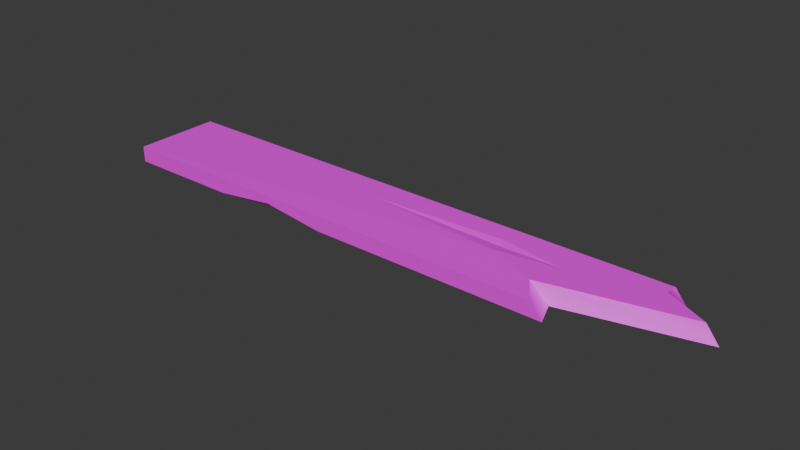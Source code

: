 # Source: SM_Prop_Plank_04.blend  (saved by Blender 4.5.88; exported with 4.5.12 LTS)
import bpy
from mathutils import Matrix  # noqa: F401  (used for matrix-valued properties, if any)

bpy.ops.wm.read_factory_settings(use_empty=True)
scene = bpy.context.scene
scene.name = 'Scene'

# ---- collections
col_sm_prop_plank_04 = bpy.data.collections.new('SM_Prop_Plank_04'); scene.collection.children.link(col_sm_prop_plank_04)

# ---- images (referenced by path relative to the original .blend; pixels are not part of the script)
import os
ASSET_DIR = os.environ.get("B2B_ASSET_DIR", "")  # directory of the original .blend (textures are referenced by path, not embedded)
HERE = os.path.dirname(os.path.abspath(__file__))  # packed textures are extracted next to this script under _unpacked/

def load_image(name, relpath, width, height, colorspace="sRGB"):
    """Load a texture the original file referenced (path relative to the .blend, or extracted next to this script)."""
    p = next((c for c in (os.path.join(HERE, relpath), os.path.join(ASSET_DIR, relpath)) if relpath and os.path.exists(c)), "")
    if p:
        img = bpy.data.images.load(p, check_existing=True)
        img.name = name
    else:  # same state as the original file: an image datablock whose file is absent (Cycles renders it pink)
        img = bpy.data.images.new(name, width, height)
        img.source = "FILE"
        img.filepath = "//" + (relpath or name)
    img.colorspace_settings.name = colorspace
    return img
img_file3502 = load_image('file3502', 'PolygonNatureBiomes_Swamp_Texture_01.png', 1024, 1024, 'sRGB')

# ---- materials (node trees are filled in below, after node groups)
mat_nature_base_mat7 = bpy.data.materials.new('Nature_Base_Mat7')
mat_nature_base_mat7.diffuse_color = (1.0, 1.0, 1.0, 1.0)
mat_nature_base_mat7.roughness = 0.5528

# ---- material node trees
mat_nature_base_mat7.use_nodes = True; mat_nature_base_mat7.node_tree.nodes.clear()
_N = mat_nature_base_mat7.node_tree.nodes; _L = mat_nature_base_mat7.node_tree.links
n0 = _N.new('ShaderNodeBsdfPrincipled'); n0.name = 'Principled BSDF'; n0.location = (-200, 100)
n0.inputs[2].default_value = 0.5528
n0.inputs[27].default_value = (0.0, 0.0, 0.0, 1.0)
n0.inputs[28].default_value = 1.0
n1 = _N.new('ShaderNodeOutputMaterial'); n1.name = 'Material Output'; n1.location = (200, 100)
n2 = _N.new('ShaderNodeNormalMap'); n2.name = 'Normal Map'; n2.location = (-600, -600)
n2.label = 'Normal/Map'
n3 = _N.new('ShaderNodeTexImage'); n3.name = 'Image Texture'; n3.location = (-600, 300)
n3.image = img_file3502
_L.new(n0.outputs[0], n1.inputs[0])
_L.new(n2.outputs[0], n0.inputs[5])
_L.new(n3.outputs[0], n0.inputs[0])
n1.is_active_output = True

# ---- world
world_world = bpy.data.worlds.new('World'); scene.world = world_world
world_world.use_nodes = True; world_world.node_tree.nodes.clear()
_N = world_world.node_tree.nodes; _L = world_world.node_tree.links
n0 = _N.new('ShaderNodeOutputWorld'); n0.name = 'World Output'; n0.location = (200, 100)
n1 = _N.new('ShaderNodeBackground'); n1.name = 'Background'; n1.location = (-200, 100)
n1.inputs[0].default_value = (0.05088, 0.05088, 0.05088, 1.0)
_L.new(n1.outputs[0], n0.inputs[0])
n0.is_active_output = True
world_world.color = (0.05088, 0.05088, 0.05088)
world_world.sun_shadow_jitter_overblur = 0.0

# ---- meshes
me_mesh = bpy.data.meshes.new('Mesh')
me_mesh.from_pydata([(-191.6, 3.319, -27.15), (-191.6, -4.884, -27.15), (-191.6, -4.884, 18.22), (-191.6, 3.319, 18.22), (-191.6, -4.884, -18.54), (-191.6, -4.884, -9.332), (-129.5, -4.884, -14.8), (-191.6, -0.06427, -13.4), (-132.1, -4.884, 18.22), (-68.56, -4.884, 18.22), (-92.88, -4.884, 11.45), (-100.4, -0.9022, 18.22), (-62.66, 3.319, -12.73), (10.45, 3.319, -5.993), (107.7, 3.319, -10.29), (9.613, 3.319, -16.19), (9.943, 2.186, -12.17), (52.87, -4.884, 18.22), (48.14, -4.884, 6.121), (114.4, -4.884, -9.887), (92.73, -4.884, -27.15), (86.17, 3.319, -27.15), (85.66, 3.319, -21.51), (37.93, 3.319, 5.255), (46.88, 2.696, 18.22), (43.29, 3.319, -10.64)], [], [(3, 0, 7), (7, 6, 5), (7, 0, 1, 4), (3, 7, 5, 2), (11, 10, 9), (8, 10, 11), (2, 8, 11, 3), (5, 10, 8, 2), (4, 6, 7), (25, 15, 16), (3, 12, 0), (12, 16, 15), (13, 16, 12), (25, 16, 13), (3, 13, 12), (0, 12, 15), (10, 18, 17, 9), (6, 19, 18, 10, 5), (1, 20, 19, 6, 4), (0, 21, 20, 1), (0, 15, 22, 21), (25, 22, 15), (13, 23, 25), (3, 24, 23, 13), (3, 11, 24), (17, 24, 11, 9), (18, 23, 24, 17), (23, 19, 14), (22, 20, 21), (14, 19, 22), (22, 19, 20), (18, 19, 23), (25, 23, 14), (14, 22, 25)])
me_mesh.polygons.foreach_set('use_smooth', [True] * 34)
_k = set([(0, 1), (0, 3), (0, 7), (0, 12), (0, 15), (0, 21), (1, 4), (1, 20), (2, 3), (2, 5), (2, 8), (3, 7), (3, 11), (3, 12), (3, 13), (3, 24), (4, 6), (4, 7), (5, 6), (5, 7), (5, 10), (6, 7), (6, 19), (8, 10), (8, 11), (9, 10), (9, 11), (9, 17), (10, 11), (10, 18), (11, 24), (12, 13), (12, 15), (12, 16), (13, 16), (13, 23), (13, 25), (14, 19), (14, 22), (14, 23), (14, 25), (15, 16), (15, 22), (15, 25), (16, 25), (17, 18), (17, 24), (18, 19), (18, 23), (19, 20), (19, 22), (19, 23), (20, 21), (20, 22), (21, 22), (22, 25), (23, 24), (23, 25)])
me_mesh.attributes.new('sharp_edge', 'BOOLEAN', 'EDGE').data.foreach_set('value', [ (min(e.vertices), max(e.vertices)) in _k for e in me_mesh.edges])
_uv = me_mesh.uv_layers.new(name='map1')
_uv.uv.foreach_set('vector', [0.8873, 0.4119, 0.9331, 0.4119, 0.9192, 0.4119, 0.9192, 0.4119, 0.9207, 0.3751, 0.9151, 0.4119, 0.9192, 0.4119, 0.9331, 0.4119, 0.9331, 0.4119, 0.9244, 0.4119, 0.8873, 0.4119, 0.9192, 0.4119, 0.9151, 0.4119, 0.8873, 0.4119, 0.8873, 0.3578, 0.8942, 0.3533, 0.8873, 0.3389, 0.8873, 0.3766, 0.8942, 0.3533, 0.8873, 0.3578, 0.8873, 0.4119, 0.8873, 0.3766, 0.8873, 0.3578, 0.8873, 0.4119, 0.9151, 0.4119, 0.8942, 0.3533, 0.8873, 0.3766, 0.8873, 0.4119, 0.9244, 0.4119, 0.9207, 0.3751, 0.9192, 0.4119, 0.9179, 0.2573, 0.9221, 0.2925, 0.918, 0.2923, 0.8873, 0.4119, 0.9186, 0.3354, 0.9331, 0.4119, 0.9186, 0.3354, 0.918, 0.2923, 0.9221, 0.2925, 0.9118, 0.292, 0.918, 0.2923, 0.9186, 0.3354, 0.9179, 0.2573, 0.918, 0.2923, 0.9118, 0.292, 0.8873, 0.4119, 0.9118, 0.292, 0.9186, 0.3354, 0.9331, 0.4119, 0.9186, 0.3354, 0.9221, 0.2925, 0.8942, 0.3533, 0.896, 0.2605, 0.8873, 0.2528, 0.8873, 0.3389, 0.9207, 0.3751, 0.9169, 0.236, 0.896, 0.2605, 0.8942, 0.3533, 0.9151, 0.4119, 0.9331, 0.4119, 0.9331, 0.2505, 0.9169, 0.236, 0.9207, 0.3751, 0.9244, 0.4119, 0.9331, 0.4119, 0.9331, 0.2502, 0.9331, 0.2505, 0.9331, 0.4119, 0.9331, 0.4119, 0.9221, 0.2925, 0.9274, 0.2428, 0.9331, 0.2502, 0.9179, 0.2573, 0.9274, 0.2428, 0.9221, 0.2925, 0.9118, 0.292, 0.9008, 0.251, 0.9179, 0.2573, 0.8873, 0.4119, 0.8873, 0.2469, 0.9008, 0.251, 0.9118, 0.292, 0.8873, 0.4119, 0.8873, 0.3578, 0.8873, 0.2469, 0.8873, 0.2528, 0.8873, 0.2469, 0.8873, 0.3578, 0.8873, 0.3389, 0.896, 0.2605, 0.9008, 0.251, 0.8873, 0.2469, 0.8873, 0.2528, 0.9008, 0.251, 0.9169, 0.236, 0.9186, 0.2314, 0.9274, 0.2428, 0.9331, 0.2505, 0.9331, 0.2502, 0.9186, 0.2314, 0.9169, 0.236, 0.9274, 0.2428, 0.9274, 0.2428, 0.9169, 0.236, 0.9331, 0.2505, 0.896, 0.2605, 0.9169, 0.236, 0.9008, 0.251, 0.9179, 0.2573, 0.9008, 0.251, 0.9186, 0.2314, 0.9186, 0.2314, 0.9274, 0.2428, 0.9179, 0.2573])
me_mesh.materials.append(mat_nature_base_mat7)
me_mesh.update()
me_mesh.normals_split_custom_set([tuple(v) for v in zip(*[iter([-1.0, -3.182e-06, 0.0, -1.0, -3.182e-06, 0.0, -1.0, -3.182e-06, 0.0, -0.06726, -0.6431, -0.7629, -0.06726, -0.6431, -0.7629, -0.06726, -0.6431, -0.7629, -1.0, 0.0, 0.0, -1.0, 0.0, 0.0, -1.0, 0.0, 0.0, -1.0, 0.0, 0.0, -1.0, -2.49e-06, 0.0, -1.0, -2.49e-06, 0.0, -1.0, -2.49e-06, 0.0, -1.0, -2.49e-06, 0.0, -0.1134, -0.9063, 0.4071, -0.1134, -0.9063, 0.4071, -0.1134, -0.9063, 0.4071, 0.101, -0.8048, 0.5849, 0.101, -0.8048, 0.5849, 0.101, -0.8048, 0.5849, 1.55e-08, 0.0, 1.0, 1.55e-08, 0.0, 1.0, 1.55e-08, 0.0, 1.0, 1.55e-08, 0.0, 1.0, 0.0, -1.0, 0.0, 0.0, -1.0, 0.0, 0.0, -1.0, 0.0, 0.0, -1.0, 0.0, -0.04121, -0.7294, 0.6829, -0.04121, -0.7294, 0.6829, -0.04121, -0.7294, 0.6829, -0.04524, 0.9604, 0.2748, -0.04524, 0.9604, 0.2748, -0.04524, 0.9604, 0.2748, 0.0, 1.0, 0.0, 0.0, 1.0, 0.0, 0.0, 1.0, 0.0, 0.01296, 0.9626, 0.2706, 0.01296, 0.9626, 0.2706, 0.01296, 0.9626, 0.2706, 0.01672, 0.9832, -0.1816, 0.01672, 0.9832, -0.1816, 0.01672, 0.9832, -0.1816, -0.02524, 0.9837, -0.1782, -0.02524, 0.9837, -0.1782, -0.02524, 0.9837, -0.1782, 0.0, 1.0, 0.0, 0.0, 1.0, 0.0, 0.0, 1.0, 0.0, 0.0, 1.0, 2.051e-08, 0.0, 1.0, 2.051e-08, 0.0, 1.0, 2.051e-08, 0.0, -1.0, 0.0, 0.0, -1.0, 0.0, 0.0, -1.0, 0.0, 0.0, -1.0, 0.0, 0.0, -1.0, 0.0, 0.0, -1.0, 0.0, 0.0, -1.0, 0.0, 0.0, -1.0, 0.0, 0.0, -1.0, 0.0, 0.0, -1.0, 2.997e-08, 0.0, -1.0, 2.997e-08, 0.0, -1.0, 2.997e-08, 0.0, -1.0, 2.997e-08, 0.0, -1.0, 2.997e-08, 0.0, 0.0, -1.0, 0.0, 0.0, -1.0, 0.0, 0.0, -1.0, 0.0, 0.0, -1.0, 0.0, 1.0, -4.171e-08, 0.0, 1.0, -4.171e-08, 0.0, 1.0, -4.171e-08, 0.0, 1.0, -4.171e-08, -4.222e-09, 1.0, -5.08e-08, -4.222e-09, 1.0, -5.08e-08, -4.222e-09, 1.0, -5.08e-08, -1.079e-08, 1.0, 7.674e-09, -1.079e-08, 1.0, 7.674e-09, -1.079e-08, 1.0, 7.674e-09, 0.001338, 0.9997, 0.02368, 0.001338, 0.9997, 0.02368, 0.001338, 0.9997, 0.02368, 0.001338, 0.9997, 0.02368, 0.0, 0.0, 1.0, 0.0, 0.0, 1.0, 0.0, 0.0, 1.0, -9.411e-09, 0.0, 1.0, -9.411e-09, 0.0, 1.0, -9.411e-09, 0.0, 1.0, -9.411e-09, 0.0, 1.0, 0.4361, 0.5709, 0.6956, 0.5426, 0.645, 0.5382, 0.6641, 0.6629, -0.3459, 0.6641, 0.6629, -0.3459, 0.5426, 0.645, 0.5381, 0.4796, 0.5553, 0.6795, 0.4427, 0.4033, 0.8008, 0.4961, 0.6978, -0.5166, 0.446, 0.7354, -0.5102, 0.7791, 0.623, 0.07072, 0.4428, 0.4033, 0.8008, 0.4797, 0.5552, 0.6795, 0.4962, 0.6978, -0.5166, 0.4962, 0.6978, -0.5166, 0.4796, 0.5553, 0.6794, 0.446, 0.7353, -0.5103, 0.4361, 0.5709, 0.6957, 0.4796, 0.5552, 0.6795, 0.5426, 0.645, 0.5381, 7.23e-09, 1.0, 0.0, 7.23e-09, 1.0, 0.0, 7.23e-09, 1.0, 0.0, 7.487e-09, 1.0, 0.0, 7.487e-09, 1.0, 0.0, 7.487e-09, 1.0, 0.0])] * 3)])

# ---- objects
ob_sm_prop_plank_04 = bpy.data.objects.new('SM_Prop_Plank_04', me_mesh)

# ---- transforms, parenting, visibility, modifiers, constraints
ob_sm_prop_plank_04.location = (0.0, 0.0, 0.0)
ob_sm_prop_plank_04.rotation_euler = (1.571, -0.0, 0.0)
ob_sm_prop_plank_04.scale = (0.01, 0.01, 0.01)
ob_sm_prop_plank_04.color = (0.8, 0.8, 0.8, 1.0)

# ---- collection membership
col_sm_prop_plank_04.objects.link(ob_sm_prop_plank_04)

# ---- scene / render settings (as saved in the file)
scene.frame_start = 1; scene.frame_end = 250; scene.frame_set(1)
scene.render.engine = 'BLENDER_EEVEE_NEXT'
bpy.context.view_layer.update()

# ---- added for rendering (the .blend has no active camera and no usable light): camera, sun
cam_auto = bpy.data.cameras.new('AutoCamera')
cam_auto.lens = 50.0
cam_auto.sensor_width = 36.0
cam_auto.clip_end = 1000.0
ob_auto_camera = bpy.data.objects.new('AutoCamera', cam_auto)
scene.collection.objects.link(ob_auto_camera)
ob_auto_camera.location = (2.477, -3.39065, 2.28236)
ob_auto_camera.rotation_euler = (1.09748, -7.21219e-08, 0.694738)
scene.camera = ob_auto_camera
light_auto_sun = bpy.data.lights.new('AutoSun', 'SUN')
light_auto_sun.energy = 3.0
light_auto_sun.angle = 0.0523599
ob_auto_sun = bpy.data.objects.new('AutoSun', light_auto_sun)
scene.collection.objects.link(ob_auto_sun)
ob_auto_sun.rotation_euler = (0.872665, 0.174533, 0.523599)
bpy.context.view_layer.update()
